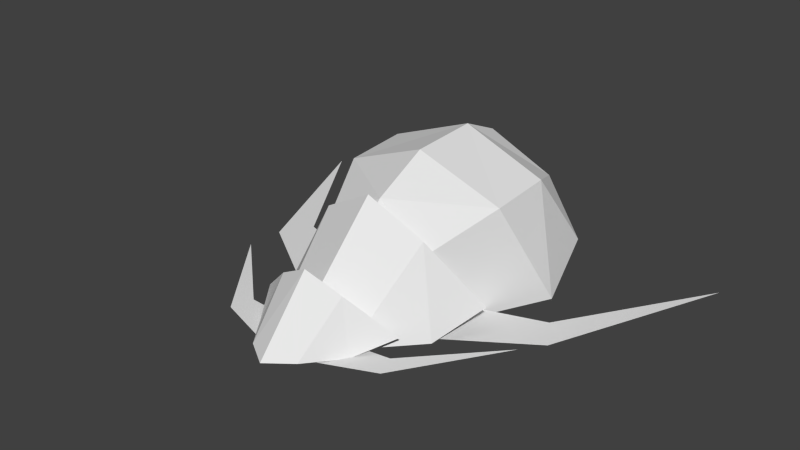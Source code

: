 # Source: 04.blend  (saved by Blender 2.76.0; exported with 4.5.12 LTS)
import bpy
from mathutils import Matrix  # noqa: F401  (used for matrix-valued properties, if any)

bpy.ops.wm.read_factory_settings(use_empty=True)
scene = bpy.context.scene
scene.name = 'Scene'

# ---- collections
col_collection_1 = bpy.data.collections.new('Collection 1'); scene.collection.children.link(col_collection_1)
col_collection_2 = bpy.data.collections.new('Collection 2'); scene.collection.children.link(col_collection_2)
col_collection_3 = bpy.data.collections.new('Collection 3'); scene.collection.children.link(col_collection_3)

# ---- materials (node trees are filled in below, after node groups)
mat_material = bpy.data.materials.new('Material')
mat_material.alpha_threshold = 0.0
mat_material.use_transparent_shadow = False
mat_material.roughness = 0.5

# ---- material node trees

# ---- world
world_world = bpy.data.worlds.new('World'); scene.world = world_world
world_world.color = (0.05088, 0.05088, 0.05088)
world_world.use_sun_shadow = False
world_world.sun_shadow_jitter_overblur = 0.0
world_world.cycles.sampling_method = 'MANUAL'
world_world.cycles.sample_map_resolution = 256

# ---- meshes
me_cube_002 = bpy.data.meshes.new('Cube.002')
me_cube_002.from_pydata([(0.0, 0.04147, 0.263), (0.1502, 0.0933, 0.1601), (0.3366, 0.2385, -0.04708), (0.2295, 0.006571, -0.1023), (0.1149, -0.2047, -0.08323), (0.0, -0.3127, -0.08323), (0.2049, 0.2298, -0.05065), (0.1091, 0.1535, 0.06124), (0.0008928, 0.1365, 0.1011), (0.1262, 0.1004, -0.09756), (0.3561, 0.1306, -0.09756), (0.7051, 0.5874, -0.09756), (0.3882, -0.003042, -0.09756), (0.07883, -0.1585, -0.09756)], [], [(1, 3, 2), (0, 4, 1), (1, 4, 3), (4, 0, 5), (0, 1, 7), (7, 8, 0), (1, 2, 7), (7, 2, 6), (11, 10, 12), (12, 10, 13), (10, 9, 13)])
_uv = me_cube_002.uv_layers.new(name='UVMap')
_uv.uv.foreach_set('vector', [0.6831, 0.8668, 0.8128, 0.8775, 0.757, 0.99, 0.6252, 0.8045, 0.8248, 0.7636, 0.6831, 0.8668, 0.6831, 0.8668, 0.8248, 0.7636, 0.8128, 0.8775, 0.8248, 0.7636, 0.6252, 0.8045, 0.8245, 0.6909, 0.6252, 0.8045, 0.6831, 0.8668, 0.6726, 0.9066, 0.6726, 0.9066, 0.615, 0.858, 0.6252, 0.8045, 0.6831, 0.8668, 0.757, 0.99, 0.6726, 0.9066, 0.6726, 0.9066, 0.757, 0.99, 0.708, 0.9843, 0.9794, 0.5283, 0.937, 0.8004, 0.9824, 0.8464, 0.9824, 0.8464, 0.937, 0.8004, 0.8958, 0.9841, 0.937, 0.8004, 0.858, 0.8748, 0.8958, 0.9841])
me_cube_002.materials.append(mat_material)
me_cube_002.use_remesh_preserve_volume = False
me_cube_002.use_remesh_preserve_attributes = False
me_cube_002.use_mirror_vertex_groups = False
me_cube_002.update()
me_cube_003 = bpy.data.meshes.new('Cube.003')
me_cube_003.from_pydata([(0.1922, -0.2164, -0.06859), (0.3845, 0.138, -0.1006), (0.4615, 0.4774, -0.007955), (0.2514, 0.2835, 0.3395), (0.387, 0.51, -0.01394), (0.2331, 0.3669, 0.2118), (-0.001893, 0.3451, 0.3234), (0.2938, 0.1299, -0.1076), (0.7351, 0.5204, -0.1076), (1.071, 1.594, -0.1076), (0.6489, 0.7138, -0.1076), (0.298, 0.5568, -0.1076), (1.087e-09, -0.3975, -0.06859), (-0.1922, -0.2164, -0.06859), (-0.3845, 0.138, -0.1006), (-0.4615, 0.4774, -0.007955), (-0.2514, 0.2835, 0.3395), (1.087e-09, 0.2353, 0.5122), (-0.387, 0.51, -0.01394), (-0.2331, 0.3669, 0.2118), (0.001893, 0.3451, 0.3234), (-0.3191, 0.1422, -0.1076), (-0.7549, 0.528, -0.1076), (-1.087, 1.588, -0.1076), (-0.6698, 0.719, -0.1076), (-0.3232, 0.564, -0.1076)], [], [(10, 11, 7), (8, 10, 7), (9, 10, 8), (17, 12, 0), (3, 17, 0), (3, 0, 1), (3, 1, 2), (17, 3, 6), (6, 3, 5), (3, 2, 5), (5, 2, 4), (24, 21, 25), (22, 21, 24), (23, 22, 24), (17, 13, 12), (16, 13, 17), (16, 14, 13), (16, 15, 14), (17, 20, 16), (20, 19, 16), (16, 19, 15), (19, 18, 15)])
_uv = me_cube_003.uv_layers.new(name='UVMap')
_uv.uv.foreach_set('vector', [0.9366, 0.8, 0.8578, 0.8752, 0.8956, 0.9838, 0.9822, 0.8463, 0.9366, 0.8, 0.8956, 0.9838, 0.979, 0.529, 0.9366, 0.8, 0.9822, 0.8463, 0.02186, 0.07734, 0.01823, 0.4632, 0.1212, 0.4042, 0.1492, 0.1214, 0.02186, 0.07734, 0.1212, 0.4042, 0.1492, 0.1214, 0.1212, 0.4042, 0.2743, 0.2904, 0.1492, 0.1214, 0.2743, 0.2904, 0.3462, 0.135, 0.02186, 0.07734, 0.1492, 0.1214, 0.1062, 0.01776, 0.1062, 0.01776, 0.1492, 0.1214, 0.2031, 0.08495, 0.1492, 0.1214, 0.3462, 0.135, 0.2031, 0.08495, 0.2031, 0.08495, 0.3462, 0.135, 0.3418, 0.09846, 0.9366, 0.8, 0.8956, 0.9838, 0.8578, 0.8752, 0.9822, 0.8463, 0.8956, 0.9838, 0.9366, 0.8, 0.979, 0.529, 0.9822, 0.8463, 0.9366, 0.8, 0.02186, 0.07734, 0.1212, 0.4042, 0.01823, 0.4632, 0.1492, 0.1214, 0.1212, 0.4042, 0.02186, 0.07734, 0.1492, 0.1214, 0.2743, 0.2904, 0.1212, 0.4042, 0.1492, 0.1214, 0.3462, 0.135, 0.2743, 0.2904, 0.02186, 0.07734, 0.1062, 0.01776, 0.1492, 0.1214, 0.1062, 0.01776, 0.2031, 0.08495, 0.1492, 0.1214, 0.1492, 0.1214, 0.2031, 0.08495, 0.3462, 0.135, 0.2031, 0.08495, 0.3418, 0.09846, 0.3462, 0.135])
me_cube_003.materials.append(mat_material)
me_cube_003.use_remesh_preserve_volume = False
me_cube_003.use_remesh_preserve_attributes = False
me_cube_003.use_mirror_vertex_groups = False
me_cube_003.update()
me_cube_004 = bpy.data.meshes.new('Cube.004')
me_cube_004.from_pydata([(0.2161, -0.2995, 0.0), (0.0, -0.5043, 0.0), (0.2497, -0.07595, 0.2526), (0.3665, 0.1909, -0.136), (0.3896, 0.356, 0.4251), (0.5273, 0.6504, -0.1453), (0.3896, 0.7522, 0.4499), (0.4379, 1.101, 0.0), (0.2901, 1.05, 0.3451), (0.0, 1.329, 0.0), (0.0, 0.7586, 0.6339), (0.0, 0.3246, 0.6166), (0.0, -0.01244, 0.46), (0.0, 1.011, 0.532)], [], [(0, 2, 1), (2, 0, 3), (3, 4, 2), (4, 3, 5), (5, 6, 4), (6, 5, 7), (7, 8, 6), (8, 7, 9), (2, 12, 1), (12, 4, 11), (4, 12, 2), (6, 10, 4), (10, 11, 4), (10, 6, 8), (10, 8, 13), (13, 8, 9)])
_uv = me_cube_004.uv_layers.new(name='UVMap')
_uv.uv.foreach_set('vector', [0.08509, 0.7791, 0.2871, 0.7314, 0.02855, 0.9585, 0.2871, 0.7314, 0.08509, 0.7791, 0.1725, 0.4564, 0.1725, 0.4564, 0.4968, 0.5588, 0.2871, 0.7314, 0.4968, 0.5588, 0.1725, 0.4564, 0.3535, 0.2034, 0.3535, 0.2034, 0.6433, 0.4077, 0.4968, 0.5588, 0.6433, 0.4077, 0.3535, 0.2034, 0.6402, 0.08203, 0.6402, 0.08203, 0.7609, 0.2743, 0.6433, 0.4077, 0.7609, 0.2743, 0.6402, 0.08203, 0.9503, 0.02264, 0.2871, 0.7314, 0.4424, 0.8655, 0.02855, 0.9585, 0.4424, 0.8655, 0.4968, 0.5588, 0.6502, 0.7561, 0.4968, 0.5588, 0.4424, 0.8655, 0.2871, 0.7314, 0.6433, 0.4077, 0.8444, 0.563, 0.4968, 0.5588, 0.8444, 0.563, 0.6502, 0.7561, 0.4968, 0.5588, 0.8444, 0.563, 0.6433, 0.4077, 0.7609, 0.2743, 0.8444, 0.563, 0.7609, 0.2743, 0.9174, 0.4066, 0.9174, 0.4066, 0.7609, 0.2743, 0.9503, 0.02264])
me_cube_004.materials.append(mat_material)
me_cube_004.use_remesh_preserve_volume = False
me_cube_004.use_remesh_preserve_attributes = False
me_cube_004.use_mirror_vertex_groups = False
me_cube_004.update()

# ---- objects
ob_a1 = bpy.data.objects.new('a1', me_cube_002)
ob_a2 = bpy.data.objects.new('a2', me_cube_003)
ob_a3 = bpy.data.objects.new('a3', me_cube_004)

# ---- transforms, parenting, visibility, modifiers, constraints
ob_a1.location = (0.007111, -0.8815, 0.03573)
ob_a1.rotation_euler = (0.0, 0.0, 0.04216)
ob_a1.scale = (1.221, 0.9173, 1.0)
ob_a1.lineart.crease_threshold = 0.0
_m = ob_a1.modifiers.new('Mirror', 'MIRROR')
ob_a2.location = (0.0, -0.6041, 0.0)
ob_a2.scale = (1.221, 0.9173, 1.0)
ob_a2.lineart.crease_threshold = 0.0
ob_a3.location = (0.0, -0.2901, 0.0)
ob_a3.scale = (1.221, 0.9173, 1.0)
ob_a3.lineart.crease_threshold = 0.0
_m = ob_a3.modifiers.new('Mirror', 'MIRROR')

# ---- collection membership
col_collection_1.objects.link(ob_a1)
col_collection_2.objects.link(ob_a2)
col_collection_3.objects.link(ob_a3)

# ---- scene / render settings (as saved in the file)
scene.frame_start = 1; scene.frame_end = 250; scene.frame_set(1)
scene.render.engine = 'BLENDER_EEVEE_NEXT'
scene.render.resolution_percentage = 50
scene.render.dither_intensity = 0.0
scene.cycles.use_denoising = False
scene.cycles.samples = 10
scene.cycles.sampling_pattern = 'TABULATED_SOBOL'
scene.cycles.light_sampling_threshold = 0.0
scene.cycles.use_adaptive_sampling = False
scene.cycles.use_light_tree = False
scene.cycles.blur_glossy = 0.0
scene.cycles.pixel_filter_type = 'GAUSSIAN'
scene.cycles.sample_clamp_indirect = 0.0
scene.view_settings.view_transform = 'Standard'
bpy.context.view_layer.update()

# ---- added for rendering (the .blend has no active camera and no usable light): camera, sun
cam_auto = bpy.data.cameras.new('AutoCamera')
cam_auto.lens = 50.0
cam_auto.sensor_width = 36.0
cam_auto.clip_end = 1000.0
ob_auto_camera = bpy.data.objects.new('AutoCamera', cam_auto)
scene.collection.objects.link(ob_auto_camera)
ob_auto_camera.location = (3.20782, -3.99844, 2.81825)
ob_auto_camera.rotation_euler = (1.09748, -7.21219e-08, 0.694738)
scene.camera = ob_auto_camera
light_auto_sun = bpy.data.lights.new('AutoSun', 'SUN')
light_auto_sun.energy = 3.0
light_auto_sun.angle = 0.0523599
ob_auto_sun = bpy.data.objects.new('AutoSun', light_auto_sun)
scene.collection.objects.link(ob_auto_sun)
ob_auto_sun.rotation_euler = (0.872665, 0.174533, 0.523599)
bpy.context.view_layer.update()

